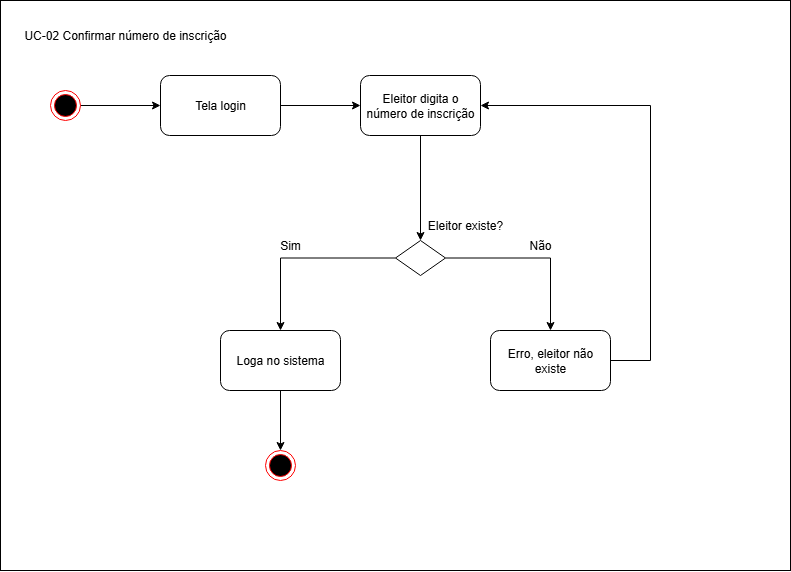

The diagram above was exported from draw.io. Its source (the exported page's mxGraphModel, read from the mxfile embedded in the PNG):
<mxGraphModel dx="1188" dy="648" grid="1" gridSize="10" guides="1" tooltips="1" connect="1" arrows="1" fold="1" page="1" pageScale="1" pageWidth="827" pageHeight="1169" math="0" shadow="0">
  <root>
    <mxCell id="0" />
    <mxCell id="1" parent="0" />
    <mxCell id="eSG5YzjttzIpvmh_tGCf-19" value="" style="rounded=0;whiteSpace=wrap;html=1;" vertex="1" parent="1">
      <mxGeometry width="790" height="570" as="geometry" />
    </mxCell>
    <mxCell id="eSG5YzjttzIpvmh_tGCf-4" style="edgeStyle=orthogonalEdgeStyle;rounded=0;orthogonalLoop=1;jettySize=auto;html=1;entryX=0;entryY=0.5;entryDx=0;entryDy=0;" edge="1" parent="1" source="eSG5YzjttzIpvmh_tGCf-1" target="eSG5YzjttzIpvmh_tGCf-3">
      <mxGeometry relative="1" as="geometry" />
    </mxCell>
    <mxCell id="eSG5YzjttzIpvmh_tGCf-1" value="" style="ellipse;html=1;shape=endState;fillColor=#000000;strokeColor=#ff0000;" vertex="1" parent="1">
      <mxGeometry x="50" y="90" width="30" height="30" as="geometry" />
    </mxCell>
    <mxCell id="eSG5YzjttzIpvmh_tGCf-6" style="edgeStyle=orthogonalEdgeStyle;rounded=0;orthogonalLoop=1;jettySize=auto;html=1;entryX=0;entryY=0.5;entryDx=0;entryDy=0;" edge="1" parent="1" source="eSG5YzjttzIpvmh_tGCf-3" target="eSG5YzjttzIpvmh_tGCf-5">
      <mxGeometry relative="1" as="geometry" />
    </mxCell>
    <mxCell id="eSG5YzjttzIpvmh_tGCf-3" value="Tela login" style="rounded=1;whiteSpace=wrap;html=1;" vertex="1" parent="1">
      <mxGeometry x="160" y="75" width="120" height="60" as="geometry" />
    </mxCell>
    <mxCell id="eSG5YzjttzIpvmh_tGCf-22" style="edgeStyle=orthogonalEdgeStyle;rounded=0;orthogonalLoop=1;jettySize=auto;html=1;entryX=0.5;entryY=0;entryDx=0;entryDy=0;" edge="1" parent="1" source="eSG5YzjttzIpvmh_tGCf-5">
      <mxGeometry relative="1" as="geometry">
        <mxPoint x="420" y="240" as="targetPoint" />
      </mxGeometry>
    </mxCell>
    <mxCell id="eSG5YzjttzIpvmh_tGCf-5" value="Eleitor digita o número de inscrição" style="rounded=1;whiteSpace=wrap;html=1;" vertex="1" parent="1">
      <mxGeometry x="360" y="75" width="120" height="60" as="geometry" />
    </mxCell>
    <mxCell id="eSG5YzjttzIpvmh_tGCf-20" value="UC-02 Confirmar número de inscrição" style="text;html=1;align=center;verticalAlign=middle;whiteSpace=wrap;rounded=0;" vertex="1" parent="1">
      <mxGeometry y="20" width="250" height="30" as="geometry" />
    </mxCell>
    <mxCell id="eSG5YzjttzIpvmh_tGCf-27" style="edgeStyle=orthogonalEdgeStyle;rounded=0;orthogonalLoop=1;jettySize=auto;html=1;entryX=0.5;entryY=0;entryDx=0;entryDy=0;" edge="1" parent="1" source="eSG5YzjttzIpvmh_tGCf-23" target="eSG5YzjttzIpvmh_tGCf-26">
      <mxGeometry relative="1" as="geometry" />
    </mxCell>
    <mxCell id="eSG5YzjttzIpvmh_tGCf-28" style="edgeStyle=orthogonalEdgeStyle;rounded=0;orthogonalLoop=1;jettySize=auto;html=1;entryX=0.5;entryY=0;entryDx=0;entryDy=0;" edge="1" parent="1" source="eSG5YzjttzIpvmh_tGCf-23" target="eSG5YzjttzIpvmh_tGCf-25">
      <mxGeometry relative="1" as="geometry" />
    </mxCell>
    <mxCell id="eSG5YzjttzIpvmh_tGCf-23" value="" style="rhombus;whiteSpace=wrap;html=1;" vertex="1" parent="1">
      <mxGeometry x="395" y="240" width="50" height="35" as="geometry" />
    </mxCell>
    <mxCell id="eSG5YzjttzIpvmh_tGCf-24" value="Eleitor existe?" style="text;html=1;align=center;verticalAlign=middle;whiteSpace=wrap;rounded=0;" vertex="1" parent="1">
      <mxGeometry x="420" y="210" width="90" height="30" as="geometry" />
    </mxCell>
    <mxCell id="eSG5YzjttzIpvmh_tGCf-33" style="edgeStyle=orthogonalEdgeStyle;rounded=0;orthogonalLoop=1;jettySize=auto;html=1;entryX=0.5;entryY=0;entryDx=0;entryDy=0;" edge="1" parent="1" source="eSG5YzjttzIpvmh_tGCf-25" target="eSG5YzjttzIpvmh_tGCf-32">
      <mxGeometry relative="1" as="geometry" />
    </mxCell>
    <mxCell id="eSG5YzjttzIpvmh_tGCf-25" value="Loga no sistema" style="rounded=1;whiteSpace=wrap;html=1;" vertex="1" parent="1">
      <mxGeometry x="220" y="330" width="120" height="60" as="geometry" />
    </mxCell>
    <mxCell id="eSG5YzjttzIpvmh_tGCf-31" style="edgeStyle=orthogonalEdgeStyle;rounded=0;orthogonalLoop=1;jettySize=auto;html=1;entryX=1;entryY=0.5;entryDx=0;entryDy=0;" edge="1" parent="1" source="eSG5YzjttzIpvmh_tGCf-26" target="eSG5YzjttzIpvmh_tGCf-5">
      <mxGeometry relative="1" as="geometry">
        <Array as="points">
          <mxPoint x="650" y="360" />
          <mxPoint x="650" y="105" />
        </Array>
      </mxGeometry>
    </mxCell>
    <mxCell id="eSG5YzjttzIpvmh_tGCf-26" value="Erro, eleitor não existe" style="rounded=1;whiteSpace=wrap;html=1;" vertex="1" parent="1">
      <mxGeometry x="490" y="330" width="120" height="60" as="geometry" />
    </mxCell>
    <mxCell id="eSG5YzjttzIpvmh_tGCf-29" value="Sim" style="text;html=1;align=center;verticalAlign=middle;whiteSpace=wrap;rounded=0;" vertex="1" parent="1">
      <mxGeometry x="260" y="230" width="60" height="30" as="geometry" />
    </mxCell>
    <mxCell id="eSG5YzjttzIpvmh_tGCf-30" value="Não" style="text;html=1;align=center;verticalAlign=middle;whiteSpace=wrap;rounded=0;" vertex="1" parent="1">
      <mxGeometry x="510" y="230" width="60" height="30" as="geometry" />
    </mxCell>
    <mxCell id="eSG5YzjttzIpvmh_tGCf-32" value="" style="ellipse;html=1;shape=endState;fillColor=#000000;strokeColor=#ff0000;" vertex="1" parent="1">
      <mxGeometry x="265" y="450" width="30" height="30" as="geometry" />
    </mxCell>
  </root>
</mxGraphModel>